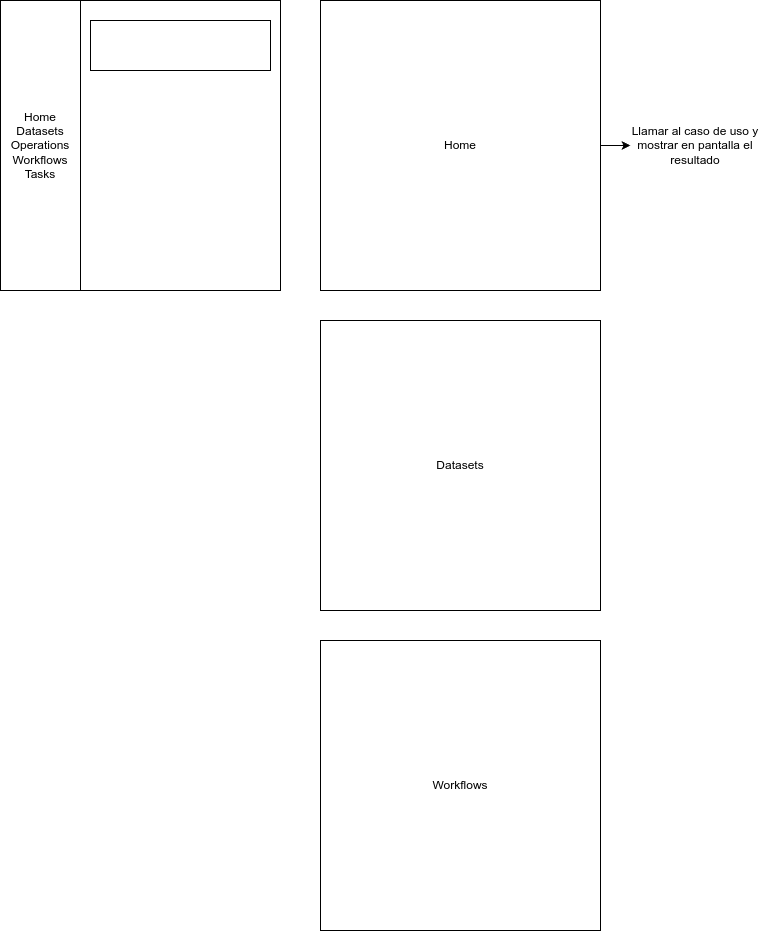

The diagram above was exported from draw.io. Its source (the exported page's mxGraphModel, read from the mxfile embedded in the PNG):
<mxGraphModel dx="561" dy="446" grid="1" gridSize="10" guides="1" tooltips="1" connect="1" arrows="1" fold="1" page="1" pageScale="1" pageWidth="850" pageHeight="1100" math="0" shadow="0">
  <root>
    <mxCell id="0" />
    <mxCell id="1" parent="0" />
    <mxCell id="2" value="" style="rounded=0;whiteSpace=wrap;html=1;" vertex="1" parent="1">
      <mxGeometry x="40" y="160" width="280" height="290" as="geometry" />
    </mxCell>
    <mxCell id="3" value="Home&lt;div&gt;Datasets&lt;/div&gt;&lt;div&gt;Operations&lt;/div&gt;&lt;div&gt;Workflows&lt;/div&gt;&lt;div&gt;Tasks&lt;/div&gt;" style="rounded=0;whiteSpace=wrap;html=1;" vertex="1" parent="1">
      <mxGeometry x="40" y="160" width="80" height="290" as="geometry" />
    </mxCell>
    <mxCell id="9" style="edgeStyle=none;html=1;" edge="1" parent="1" source="4" target="10">
      <mxGeometry relative="1" as="geometry">
        <mxPoint x="700" y="304.9999999999999" as="targetPoint" />
      </mxGeometry>
    </mxCell>
    <mxCell id="4" value="Home" style="rounded=0;whiteSpace=wrap;html=1;" vertex="1" parent="1">
      <mxGeometry x="360" y="160" width="280" height="290" as="geometry" />
    </mxCell>
    <mxCell id="6" value="Datasets" style="rounded=0;whiteSpace=wrap;html=1;" vertex="1" parent="1">
      <mxGeometry x="360" y="480" width="280" height="290" as="geometry" />
    </mxCell>
    <mxCell id="7" value="Workflows" style="rounded=0;whiteSpace=wrap;html=1;" vertex="1" parent="1">
      <mxGeometry x="360" y="800" width="280" height="290" as="geometry" />
    </mxCell>
    <mxCell id="8" value="" style="rounded=0;whiteSpace=wrap;html=1;" vertex="1" parent="1">
      <mxGeometry x="130" y="180" width="180" height="50" as="geometry" />
    </mxCell>
    <mxCell id="10" value="Llamar al caso de uso y mostrar en pantalla el resultado" style="text;html=1;align=center;verticalAlign=middle;whiteSpace=wrap;rounded=0;" vertex="1" parent="1">
      <mxGeometry x="670" y="260" width="130" height="90" as="geometry" />
    </mxCell>
  </root>
</mxGraphModel>